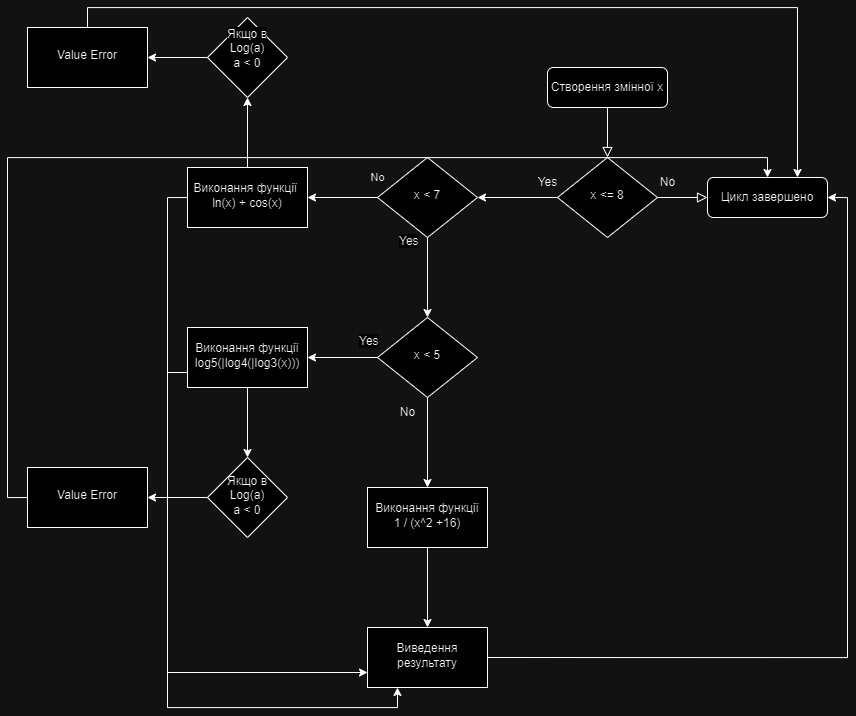

The diagram above was exported from draw.io. Its source (the exported page's mxGraphModel, read from the mxfile embedded in the PNG):
<mxGraphModel dx="2736" dy="949" grid="1" gridSize="10" guides="1" tooltips="1" connect="1" arrows="1" fold="1" page="1" pageScale="1" pageWidth="827" pageHeight="1169" math="0" shadow="0">
  <root>
    <mxCell id="WIyWlLk6GJQsqaUBKTNV-0" />
    <mxCell id="WIyWlLk6GJQsqaUBKTNV-1" parent="WIyWlLk6GJQsqaUBKTNV-0" />
    <mxCell id="WIyWlLk6GJQsqaUBKTNV-2" value="" style="rounded=0;html=1;jettySize=auto;orthogonalLoop=1;fontSize=11;endArrow=block;endFill=0;endSize=8;strokeWidth=1;shadow=0;labelBackgroundColor=none;edgeStyle=orthogonalEdgeStyle;" parent="WIyWlLk6GJQsqaUBKTNV-1" source="WIyWlLk6GJQsqaUBKTNV-3" target="WIyWlLk6GJQsqaUBKTNV-6" edge="1">
      <mxGeometry relative="1" as="geometry" />
    </mxCell>
    <mxCell id="WIyWlLk6GJQsqaUBKTNV-3" value="Створення змінної x" style="rounded=1;whiteSpace=wrap;html=1;fontSize=12;glass=0;strokeWidth=1;shadow=0;" parent="WIyWlLk6GJQsqaUBKTNV-1" vertex="1">
      <mxGeometry x="160" y="80" width="120" height="40" as="geometry" />
    </mxCell>
    <mxCell id="WIyWlLk6GJQsqaUBKTNV-5" value="No" style="edgeStyle=orthogonalEdgeStyle;rounded=0;html=1;jettySize=auto;orthogonalLoop=1;fontSize=11;endArrow=block;endFill=0;endSize=8;strokeWidth=1;shadow=0;labelBackgroundColor=none;" parent="WIyWlLk6GJQsqaUBKTNV-1" source="WIyWlLk6GJQsqaUBKTNV-6" target="WIyWlLk6GJQsqaUBKTNV-7" edge="1">
      <mxGeometry x="-1" y="281" relative="1" as="geometry">
        <mxPoint x="-280" y="261" as="offset" />
      </mxGeometry>
    </mxCell>
    <mxCell id="h9o3lCsx7ClKithuOwiN-1" value="" style="edgeStyle=orthogonalEdgeStyle;rounded=0;orthogonalLoop=1;jettySize=auto;html=1;" edge="1" parent="WIyWlLk6GJQsqaUBKTNV-1" source="WIyWlLk6GJQsqaUBKTNV-6" target="h9o3lCsx7ClKithuOwiN-0">
      <mxGeometry relative="1" as="geometry" />
    </mxCell>
    <mxCell id="WIyWlLk6GJQsqaUBKTNV-6" value="x &amp;lt;= 8" style="rhombus;whiteSpace=wrap;html=1;shadow=0;fontFamily=Helvetica;fontSize=12;align=center;strokeWidth=1;spacing=6;spacingTop=-4;" parent="WIyWlLk6GJQsqaUBKTNV-1" vertex="1">
      <mxGeometry x="170" y="170" width="100" height="80" as="geometry" />
    </mxCell>
    <mxCell id="WIyWlLk6GJQsqaUBKTNV-7" value="Цикл завершено" style="rounded=1;whiteSpace=wrap;html=1;fontSize=12;glass=0;strokeWidth=1;shadow=0;" parent="WIyWlLk6GJQsqaUBKTNV-1" vertex="1">
      <mxGeometry x="320" y="190" width="120" height="40" as="geometry" />
    </mxCell>
    <mxCell id="h9o3lCsx7ClKithuOwiN-3" value="" style="edgeStyle=orthogonalEdgeStyle;rounded=0;orthogonalLoop=1;jettySize=auto;html=1;" edge="1" parent="WIyWlLk6GJQsqaUBKTNV-1" source="h9o3lCsx7ClKithuOwiN-0" target="h9o3lCsx7ClKithuOwiN-2">
      <mxGeometry relative="1" as="geometry" />
    </mxCell>
    <mxCell id="h9o3lCsx7ClKithuOwiN-5" value="" style="edgeStyle=orthogonalEdgeStyle;rounded=0;orthogonalLoop=1;jettySize=auto;html=1;" edge="1" parent="WIyWlLk6GJQsqaUBKTNV-1" source="h9o3lCsx7ClKithuOwiN-0" target="h9o3lCsx7ClKithuOwiN-4">
      <mxGeometry relative="1" as="geometry" />
    </mxCell>
    <mxCell id="h9o3lCsx7ClKithuOwiN-0" value="x &amp;lt; 7" style="rhombus;whiteSpace=wrap;html=1;shadow=0;fontFamily=Helvetica;fontSize=12;align=center;strokeWidth=1;spacing=6;spacingTop=-4;" vertex="1" parent="WIyWlLk6GJQsqaUBKTNV-1">
      <mxGeometry x="-10" y="170" width="100" height="80" as="geometry" />
    </mxCell>
    <mxCell id="h9o3lCsx7ClKithuOwiN-21" style="edgeStyle=orthogonalEdgeStyle;rounded=0;orthogonalLoop=1;jettySize=auto;html=1;exitX=0;exitY=0.5;exitDx=0;exitDy=0;entryX=0.25;entryY=1;entryDx=0;entryDy=0;" edge="1" parent="WIyWlLk6GJQsqaUBKTNV-1" source="h9o3lCsx7ClKithuOwiN-2" target="h9o3lCsx7ClKithuOwiN-15">
      <mxGeometry relative="1" as="geometry" />
    </mxCell>
    <mxCell id="5n5WOj_MOpX0_G9w7Vqu-7" value="" style="edgeStyle=orthogonalEdgeStyle;rounded=0;orthogonalLoop=1;jettySize=auto;html=1;" edge="1" parent="WIyWlLk6GJQsqaUBKTNV-1" source="h9o3lCsx7ClKithuOwiN-2" target="5n5WOj_MOpX0_G9w7Vqu-6">
      <mxGeometry relative="1" as="geometry" />
    </mxCell>
    <mxCell id="h9o3lCsx7ClKithuOwiN-2" value="Виконання функції&amp;nbsp;&lt;div&gt;ln(x) + cos(x)&lt;br&gt;&lt;/div&gt;" style="whiteSpace=wrap;html=1;shadow=0;strokeWidth=1;spacing=6;spacingTop=-4;" vertex="1" parent="WIyWlLk6GJQsqaUBKTNV-1">
      <mxGeometry x="-200" y="180" width="120" height="60" as="geometry" />
    </mxCell>
    <mxCell id="h9o3lCsx7ClKithuOwiN-9" value="" style="edgeStyle=orthogonalEdgeStyle;rounded=0;orthogonalLoop=1;jettySize=auto;html=1;" edge="1" parent="WIyWlLk6GJQsqaUBKTNV-1" source="h9o3lCsx7ClKithuOwiN-4" target="h9o3lCsx7ClKithuOwiN-8">
      <mxGeometry relative="1" as="geometry" />
    </mxCell>
    <mxCell id="h9o3lCsx7ClKithuOwiN-11" value="" style="edgeStyle=orthogonalEdgeStyle;rounded=0;orthogonalLoop=1;jettySize=auto;html=1;" edge="1" parent="WIyWlLk6GJQsqaUBKTNV-1" source="h9o3lCsx7ClKithuOwiN-4" target="h9o3lCsx7ClKithuOwiN-10">
      <mxGeometry relative="1" as="geometry" />
    </mxCell>
    <mxCell id="h9o3lCsx7ClKithuOwiN-4" value="x &amp;lt; 5" style="rhombus;whiteSpace=wrap;html=1;shadow=0;fontFamily=Helvetica;fontSize=12;align=center;strokeWidth=1;spacing=6;spacingTop=-4;" vertex="1" parent="WIyWlLk6GJQsqaUBKTNV-1">
      <mxGeometry x="-10" y="330" width="100" height="80" as="geometry" />
    </mxCell>
    <mxCell id="h9o3lCsx7ClKithuOwiN-22" style="edgeStyle=orthogonalEdgeStyle;rounded=0;orthogonalLoop=1;jettySize=auto;html=1;exitX=0;exitY=0.75;exitDx=0;exitDy=0;entryX=0;entryY=0.75;entryDx=0;entryDy=0;" edge="1" parent="WIyWlLk6GJQsqaUBKTNV-1" source="h9o3lCsx7ClKithuOwiN-8" target="h9o3lCsx7ClKithuOwiN-15">
      <mxGeometry relative="1" as="geometry" />
    </mxCell>
    <mxCell id="5n5WOj_MOpX0_G9w7Vqu-1" value="" style="edgeStyle=orthogonalEdgeStyle;rounded=0;orthogonalLoop=1;jettySize=auto;html=1;" edge="1" parent="WIyWlLk6GJQsqaUBKTNV-1" source="h9o3lCsx7ClKithuOwiN-8" target="5n5WOj_MOpX0_G9w7Vqu-0">
      <mxGeometry relative="1" as="geometry" />
    </mxCell>
    <mxCell id="h9o3lCsx7ClKithuOwiN-8" value="Виконання функції&lt;div&gt;log5(|log4(|log3(x)))&lt;br&gt;&lt;/div&gt;" style="whiteSpace=wrap;html=1;shadow=0;strokeWidth=1;spacing=6;spacingTop=-4;" vertex="1" parent="WIyWlLk6GJQsqaUBKTNV-1">
      <mxGeometry x="-200" y="340" width="120" height="60" as="geometry" />
    </mxCell>
    <mxCell id="h9o3lCsx7ClKithuOwiN-16" value="" style="edgeStyle=orthogonalEdgeStyle;rounded=0;orthogonalLoop=1;jettySize=auto;html=1;" edge="1" parent="WIyWlLk6GJQsqaUBKTNV-1" source="h9o3lCsx7ClKithuOwiN-10" target="h9o3lCsx7ClKithuOwiN-15">
      <mxGeometry relative="1" as="geometry" />
    </mxCell>
    <mxCell id="h9o3lCsx7ClKithuOwiN-10" value="Виконання функції 1 / (x^2 +16)" style="whiteSpace=wrap;html=1;shadow=0;strokeWidth=1;spacing=6;spacingTop=-4;" vertex="1" parent="WIyWlLk6GJQsqaUBKTNV-1">
      <mxGeometry x="-20" y="500" width="120" height="60" as="geometry" />
    </mxCell>
    <mxCell id="h9o3lCsx7ClKithuOwiN-23" style="edgeStyle=orthogonalEdgeStyle;rounded=0;orthogonalLoop=1;jettySize=auto;html=1;exitX=1;exitY=0.5;exitDx=0;exitDy=0;entryX=1;entryY=0.5;entryDx=0;entryDy=0;" edge="1" parent="WIyWlLk6GJQsqaUBKTNV-1" source="h9o3lCsx7ClKithuOwiN-15" target="WIyWlLk6GJQsqaUBKTNV-7">
      <mxGeometry relative="1" as="geometry" />
    </mxCell>
    <mxCell id="h9o3lCsx7ClKithuOwiN-15" value="Виведення результату" style="whiteSpace=wrap;html=1;shadow=0;strokeWidth=1;spacing=6;spacingTop=-4;" vertex="1" parent="WIyWlLk6GJQsqaUBKTNV-1">
      <mxGeometry x="-20" y="640" width="120" height="60" as="geometry" />
    </mxCell>
    <mxCell id="h9o3lCsx7ClKithuOwiN-25" value="Yes" style="text;html=1;align=center;verticalAlign=middle;resizable=0;points=[];autosize=1;strokeColor=none;fillColor=none;" vertex="1" parent="WIyWlLk6GJQsqaUBKTNV-1">
      <mxGeometry x="140" y="180" width="40" height="30" as="geometry" />
    </mxCell>
    <mxCell id="h9o3lCsx7ClKithuOwiN-26" value="&lt;span style=&quot;color: rgb(0, 0, 0); font-family: Helvetica; font-size: 12px; font-style: normal; font-variant-ligatures: normal; font-variant-caps: normal; font-weight: 400; letter-spacing: normal; orphans: 2; text-align: center; text-indent: 0px; text-transform: none; widows: 2; word-spacing: 0px; -webkit-text-stroke-width: 0px; white-space: nowrap; background-color: rgb(251, 251, 251); text-decoration-thickness: initial; text-decoration-style: initial; text-decoration-color: initial; display: inline !important; float: none;&quot;&gt;Yes&lt;/span&gt;" style="text;whiteSpace=wrap;html=1;" vertex="1" parent="WIyWlLk6GJQsqaUBKTNV-1">
      <mxGeometry x="10" y="240" width="50" height="40" as="geometry" />
    </mxCell>
    <mxCell id="h9o3lCsx7ClKithuOwiN-27" value="&lt;span style=&quot;color: rgb(0, 0, 0); font-family: Helvetica; font-size: 12px; font-style: normal; font-variant-ligatures: normal; font-variant-caps: normal; font-weight: 400; letter-spacing: normal; orphans: 2; text-align: center; text-indent: 0px; text-transform: none; widows: 2; word-spacing: 0px; -webkit-text-stroke-width: 0px; white-space: nowrap; background-color: rgb(251, 251, 251); text-decoration-thickness: initial; text-decoration-style: initial; text-decoration-color: initial; display: inline !important; float: none;&quot;&gt;Yes&lt;/span&gt;" style="text;whiteSpace=wrap;html=1;" vertex="1" parent="WIyWlLk6GJQsqaUBKTNV-1">
      <mxGeometry x="-30" y="340" width="50" height="40" as="geometry" />
    </mxCell>
    <mxCell id="h9o3lCsx7ClKithuOwiN-30" value="No" style="text;html=1;align=center;verticalAlign=middle;resizable=0;points=[];autosize=1;strokeColor=none;fillColor=none;" vertex="1" parent="WIyWlLk6GJQsqaUBKTNV-1">
      <mxGeometry x="260" y="180" width="40" height="30" as="geometry" />
    </mxCell>
    <mxCell id="h9o3lCsx7ClKithuOwiN-31" value="No" style="text;html=1;align=center;verticalAlign=middle;resizable=0;points=[];autosize=1;strokeColor=none;fillColor=none;" vertex="1" parent="WIyWlLk6GJQsqaUBKTNV-1">
      <mxGeometry y="410" width="40" height="30" as="geometry" />
    </mxCell>
    <mxCell id="5n5WOj_MOpX0_G9w7Vqu-3" value="" style="edgeStyle=orthogonalEdgeStyle;rounded=0;orthogonalLoop=1;jettySize=auto;html=1;" edge="1" parent="WIyWlLk6GJQsqaUBKTNV-1" source="5n5WOj_MOpX0_G9w7Vqu-0" target="5n5WOj_MOpX0_G9w7Vqu-2">
      <mxGeometry relative="1" as="geometry" />
    </mxCell>
    <mxCell id="5n5WOj_MOpX0_G9w7Vqu-0" value="Якщо в Log(a)&lt;br&gt;a &amp;lt; 0" style="rhombus;whiteSpace=wrap;html=1;shadow=0;strokeWidth=1;spacing=6;spacingTop=-4;" vertex="1" parent="WIyWlLk6GJQsqaUBKTNV-1">
      <mxGeometry x="-180" y="470" width="80" height="80" as="geometry" />
    </mxCell>
    <mxCell id="5n5WOj_MOpX0_G9w7Vqu-4" style="edgeStyle=orthogonalEdgeStyle;rounded=0;orthogonalLoop=1;jettySize=auto;html=1;exitX=0;exitY=0.5;exitDx=0;exitDy=0;entryX=0.5;entryY=0;entryDx=0;entryDy=0;" edge="1" parent="WIyWlLk6GJQsqaUBKTNV-1" source="5n5WOj_MOpX0_G9w7Vqu-2" target="WIyWlLk6GJQsqaUBKTNV-7">
      <mxGeometry relative="1" as="geometry" />
    </mxCell>
    <mxCell id="5n5WOj_MOpX0_G9w7Vqu-2" value="Value Error" style="whiteSpace=wrap;html=1;shadow=0;strokeWidth=1;spacing=6;spacingTop=-4;" vertex="1" parent="WIyWlLk6GJQsqaUBKTNV-1">
      <mxGeometry x="-360" y="480" width="120" height="60" as="geometry" />
    </mxCell>
    <mxCell id="5n5WOj_MOpX0_G9w7Vqu-9" value="" style="edgeStyle=orthogonalEdgeStyle;rounded=0;orthogonalLoop=1;jettySize=auto;html=1;" edge="1" parent="WIyWlLk6GJQsqaUBKTNV-1" source="5n5WOj_MOpX0_G9w7Vqu-6" target="5n5WOj_MOpX0_G9w7Vqu-8">
      <mxGeometry relative="1" as="geometry" />
    </mxCell>
    <mxCell id="5n5WOj_MOpX0_G9w7Vqu-6" value="&#10;&lt;span style=&quot;color: rgb(0, 0, 0); font-family: Helvetica; font-size: 12px; font-style: normal; font-variant-ligatures: normal; font-variant-caps: normal; font-weight: 400; letter-spacing: normal; orphans: 2; text-align: center; text-indent: 0px; text-transform: none; widows: 2; word-spacing: 0px; -webkit-text-stroke-width: 0px; white-space: normal; background-color: rgb(251, 251, 251); text-decoration-thickness: initial; text-decoration-style: initial; text-decoration-color: initial; display: inline !important; float: none;&quot;&gt;Якщо в Log(a)&lt;/span&gt;&lt;br style=&quot;forced-color-adjust: none; color: rgb(0, 0, 0); font-family: Helvetica; font-size: 12px; font-style: normal; font-variant-ligatures: normal; font-variant-caps: normal; font-weight: 400; letter-spacing: normal; orphans: 2; text-align: center; text-indent: 0px; text-transform: none; widows: 2; word-spacing: 0px; -webkit-text-stroke-width: 0px; white-space: normal; background-color: rgb(251, 251, 251); text-decoration-thickness: initial; text-decoration-style: initial; text-decoration-color: initial;&quot;&gt;&lt;span style=&quot;color: rgb(0, 0, 0); font-family: Helvetica; font-size: 12px; font-style: normal; font-variant-ligatures: normal; font-variant-caps: normal; font-weight: 400; letter-spacing: normal; orphans: 2; text-align: center; text-indent: 0px; text-transform: none; widows: 2; word-spacing: 0px; -webkit-text-stroke-width: 0px; white-space: normal; background-color: rgb(251, 251, 251); text-decoration-thickness: initial; text-decoration-style: initial; text-decoration-color: initial; display: inline !important; float: none;&quot;&gt;a &amp;lt; 0&lt;/span&gt;&#10;&#10;" style="rhombus;whiteSpace=wrap;html=1;shadow=0;strokeWidth=1;spacing=6;spacingTop=-4;" vertex="1" parent="WIyWlLk6GJQsqaUBKTNV-1">
      <mxGeometry x="-180" y="30" width="80" height="80" as="geometry" />
    </mxCell>
    <mxCell id="5n5WOj_MOpX0_G9w7Vqu-10" style="edgeStyle=orthogonalEdgeStyle;rounded=0;orthogonalLoop=1;jettySize=auto;html=1;exitX=0.5;exitY=0;exitDx=0;exitDy=0;entryX=0.75;entryY=0;entryDx=0;entryDy=0;" edge="1" parent="WIyWlLk6GJQsqaUBKTNV-1" source="5n5WOj_MOpX0_G9w7Vqu-8" target="WIyWlLk6GJQsqaUBKTNV-7">
      <mxGeometry relative="1" as="geometry" />
    </mxCell>
    <mxCell id="5n5WOj_MOpX0_G9w7Vqu-8" value="Value Error" style="whiteSpace=wrap;html=1;shadow=0;strokeWidth=1;spacing=6;spacingTop=-4;" vertex="1" parent="WIyWlLk6GJQsqaUBKTNV-1">
      <mxGeometry x="-360" y="40" width="120" height="60" as="geometry" />
    </mxCell>
  </root>
</mxGraphModel>